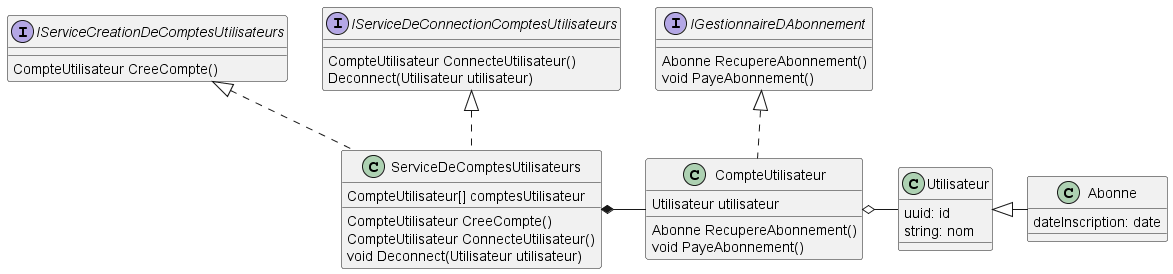

The diagram above was rendered by PlantUML. Its source (embedded in the PNG):
@startuml classesUtilisateurs

interface IServiceCreationDeComptesUtilisateurs{
    CompteUtilisateur CreeCompte()
}

interface IServiceDeConnectionComptesUtilisateurs{
    CompteUtilisateur ConnecteUtilisateur()
    Deconnect(Utilisateur utilisateur)
}
class ServiceDeComptesUtilisateurs{
    CompteUtilisateur[] comptesUtilisateur
    CompteUtilisateur CreeCompte()
    CompteUtilisateur ConnecteUtilisateur()
    void Deconnect(Utilisateur utilisateur)
}

interface IGestionnaireDAbonnement{
    Abonne RecupereAbonnement()
    void PayeAbonnement()
}

class CompteUtilisateur{
    Utilisateur utilisateur
    Abonne RecupereAbonnement()
    void PayeAbonnement()
}


class Utilisateur{
    uuid: id
    string: nom
}

class Abonne{
    dateInscription: date
}

IServiceCreationDeComptesUtilisateurs <|.. ServiceDeComptesUtilisateurs
IServiceDeConnectionComptesUtilisateurs <|.. ServiceDeComptesUtilisateurs

ServiceDeComptesUtilisateurs *- CompteUtilisateur
CompteUtilisateur o- Utilisateur
Utilisateur <|- Abonne
IGestionnaireDAbonnement <|.. CompteUtilisateur


@enduml